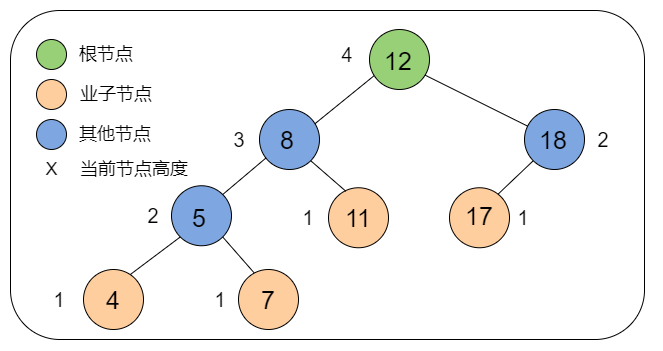

The diagram above was exported from draw.io. Its source (the exported page's mxGraphModel, read from the mxfile embedded in the PNG):
<mxGraphModel dx="834" dy="389" grid="1" gridSize="10" guides="1" tooltips="1" connect="1" arrows="1" fold="1" page="1" pageScale="1" pageWidth="827" pageHeight="1169" math="0" shadow="0">
  <root>
    <mxCell id="0" />
    <mxCell id="1" parent="0" />
    <mxCell id="9AFSHaZpDhMPzxpDsfW0-101" value="" style="rounded=1;whiteSpace=wrap;html=1;fillColor=#FFFFFF;" parent="1" vertex="1">
      <mxGeometry x="46" y="51" width="634" height="329" as="geometry" />
    </mxCell>
    <mxCell id="9AFSHaZpDhMPzxpDsfW0-60" value="" style="ellipse;whiteSpace=wrap;html=1;aspect=fixed;fillColor=#97D077;" parent="1" vertex="1">
      <mxGeometry x="405" y="70" width="60" height="60" as="geometry" />
    </mxCell>
    <mxCell id="9AFSHaZpDhMPzxpDsfW0-61" value="" style="ellipse;whiteSpace=wrap;html=1;aspect=fixed;fillColor=#7EA6E0;" parent="1" vertex="1">
      <mxGeometry x="295" y="150" width="60" height="60" as="geometry" />
    </mxCell>
    <mxCell id="9AFSHaZpDhMPzxpDsfW0-62" value="" style="ellipse;whiteSpace=wrap;html=1;aspect=fixed;fillColor=#7EA6E0;" parent="1" vertex="1">
      <mxGeometry x="560" y="150" width="60" height="60" as="geometry" />
    </mxCell>
    <mxCell id="9AFSHaZpDhMPzxpDsfW0-63" value="" style="ellipse;whiteSpace=wrap;html=1;aspect=fixed;fillColor=#7EA6E0;" parent="1" vertex="1">
      <mxGeometry x="207" y="226.25" width="60" height="60" as="geometry" />
    </mxCell>
    <mxCell id="9AFSHaZpDhMPzxpDsfW0-64" value="" style="ellipse;whiteSpace=wrap;html=1;aspect=fixed;fillColor=#FFCE9F;" parent="1" vertex="1">
      <mxGeometry x="364" y="228.25" width="60" height="60" as="geometry" />
    </mxCell>
    <mxCell id="9AFSHaZpDhMPzxpDsfW0-65" value="" style="endArrow=none;html=1;entryX=0.078;entryY=0.769;entryDx=0;entryDy=0;entryPerimeter=0;exitX=0.922;exitY=0.239;exitDx=0;exitDy=0;exitPerimeter=0;" parent="1" source="9AFSHaZpDhMPzxpDsfW0-61" target="9AFSHaZpDhMPzxpDsfW0-60" edge="1">
      <mxGeometry width="50" height="50" relative="1" as="geometry">
        <mxPoint x="345" y="166" as="sourcePoint" />
        <mxPoint x="365" y="120" as="targetPoint" />
      </mxGeometry>
    </mxCell>
    <mxCell id="9AFSHaZpDhMPzxpDsfW0-66" value="" style="endArrow=none;html=1;entryX=0.108;entryY=0.808;entryDx=0;entryDy=0;entryPerimeter=0;exitX=1;exitY=0;exitDx=0;exitDy=0;" parent="1" source="9AFSHaZpDhMPzxpDsfW0-63" target="9AFSHaZpDhMPzxpDsfW0-61" edge="1">
      <mxGeometry width="50" height="50" relative="1" as="geometry">
        <mxPoint x="258" y="235" as="sourcePoint" />
        <mxPoint x="342.57679656440365" y="210.0032034355964" as="targetPoint" />
      </mxGeometry>
    </mxCell>
    <mxCell id="9AFSHaZpDhMPzxpDsfW0-67" value="" style="endArrow=none;html=1;entryX=1;entryY=1;entryDx=0;entryDy=0;exitX=0.29;exitY=0.059;exitDx=0;exitDy=0;exitPerimeter=0;" parent="1" source="9AFSHaZpDhMPzxpDsfW0-64" target="9AFSHaZpDhMPzxpDsfW0-61" edge="1">
      <mxGeometry width="50" height="50" relative="1" as="geometry">
        <mxPoint x="316.21320343559785" y="258.78679656440215" as="sourcePoint" />
        <mxPoint x="363.7867965644009" y="211.21320343559916" as="targetPoint" />
      </mxGeometry>
    </mxCell>
    <mxCell id="9AFSHaZpDhMPzxpDsfW0-68" value="" style="endArrow=none;html=1;entryX=0.923;entryY=0.759;entryDx=0;entryDy=0;entryPerimeter=0;" parent="1" source="9AFSHaZpDhMPzxpDsfW0-62" target="9AFSHaZpDhMPzxpDsfW0-60" edge="1">
      <mxGeometry width="50" height="50" relative="1" as="geometry">
        <mxPoint x="398.10000000000014" y="170.98000000000002" as="sourcePoint" />
        <mxPoint x="453.78679656440363" y="131.2132034355966" as="targetPoint" />
      </mxGeometry>
    </mxCell>
    <mxCell id="9AFSHaZpDhMPzxpDsfW0-70" value="" style="endArrow=none;html=1;entryX=0;entryY=1;entryDx=0;entryDy=0;exitX=0.737;exitY=0.116;exitDx=0;exitDy=0;exitPerimeter=0;" parent="1" source="9AFSHaZpDhMPzxpDsfW0-94" target="9AFSHaZpDhMPzxpDsfW0-63" edge="1">
      <mxGeometry width="50" height="50" relative="1" as="geometry">
        <mxPoint x="180" y="290" as="sourcePoint" />
        <mxPoint x="245" y="250" as="targetPoint" />
      </mxGeometry>
    </mxCell>
    <mxCell id="9AFSHaZpDhMPzxpDsfW0-72" value="" style="endArrow=none;html=1;entryX=1;entryY=1;entryDx=0;entryDy=0;exitX=0.287;exitY=0.086;exitDx=0;exitDy=0;exitPerimeter=0;" parent="1" source="9AFSHaZpDhMPzxpDsfW0-95" target="9AFSHaZpDhMPzxpDsfW0-63" edge="1">
      <mxGeometry width="50" height="50" relative="1" as="geometry">
        <mxPoint x="278.05999999999995" y="291.44000000000005" as="sourcePoint" />
        <mxPoint x="273.7867965644035" y="281.2132034355965" as="targetPoint" />
      </mxGeometry>
    </mxCell>
    <mxCell id="9AFSHaZpDhMPzxpDsfW0-79" value="" style="endArrow=none;html=1;entryX=0;entryY=1;entryDx=0;entryDy=0;exitX=0.8;exitY=0.116;exitDx=0;exitDy=0;exitPerimeter=0;" parent="1" source="9AFSHaZpDhMPzxpDsfW0-92" target="9AFSHaZpDhMPzxpDsfW0-62" edge="1">
      <mxGeometry width="50" height="50" relative="1" as="geometry">
        <mxPoint x="465" y="230" as="sourcePoint" />
        <mxPoint x="486.2132034355965" y="131.21320343559648" as="targetPoint" />
      </mxGeometry>
    </mxCell>
    <mxCell id="9AFSHaZpDhMPzxpDsfW0-81" value="" style="ellipse;whiteSpace=wrap;html=1;aspect=fixed;fillColor=#97D077;" parent="1" vertex="1">
      <mxGeometry x="72" y="80" width="30" height="30" as="geometry" />
    </mxCell>
    <mxCell id="9AFSHaZpDhMPzxpDsfW0-82" value="" style="ellipse;whiteSpace=wrap;html=1;aspect=fixed;fillColor=#7EA6E0;" parent="1" vertex="1">
      <mxGeometry x="72" y="160" width="30" height="30" as="geometry" />
    </mxCell>
    <mxCell id="9AFSHaZpDhMPzxpDsfW0-83" value="&lt;span style=&quot;font-size: 25px&quot;&gt;12&lt;/span&gt;" style="text;html=1;strokeColor=none;fillColor=none;align=center;verticalAlign=middle;whiteSpace=wrap;rounded=0;" parent="1" vertex="1">
      <mxGeometry x="414" y="91" width="40" height="20" as="geometry" />
    </mxCell>
    <mxCell id="9AFSHaZpDhMPzxpDsfW0-84" value="&lt;span style=&quot;font-size: 25px&quot;&gt;8&lt;/span&gt;" style="text;html=1;strokeColor=none;fillColor=none;align=center;verticalAlign=middle;whiteSpace=wrap;rounded=0;" parent="1" vertex="1">
      <mxGeometry x="303" y="170" width="40" height="20" as="geometry" />
    </mxCell>
    <mxCell id="9AFSHaZpDhMPzxpDsfW0-85" value="&lt;span style=&quot;font-size: 25px&quot;&gt;5&lt;/span&gt;" style="text;html=1;strokeColor=none;fillColor=none;align=center;verticalAlign=middle;whiteSpace=wrap;rounded=0;" parent="1" vertex="1">
      <mxGeometry x="215" y="248.25" width="40" height="20" as="geometry" />
    </mxCell>
    <mxCell id="9AFSHaZpDhMPzxpDsfW0-86" value="&lt;span style=&quot;font-size: 25px&quot;&gt;11&lt;/span&gt;" style="text;html=1;strokeColor=none;fillColor=none;align=center;verticalAlign=middle;whiteSpace=wrap;rounded=0;" parent="1" vertex="1">
      <mxGeometry x="374" y="248.25" width="40" height="20" as="geometry" />
    </mxCell>
    <mxCell id="9AFSHaZpDhMPzxpDsfW0-87" value="&lt;span style=&quot;font-size: 25px&quot;&gt;18&lt;/span&gt;" style="text;html=1;strokeColor=none;fillColor=none;align=center;verticalAlign=middle;whiteSpace=wrap;rounded=0;" parent="1" vertex="1">
      <mxGeometry x="560" y="160" width="58" height="40" as="geometry" />
    </mxCell>
    <mxCell id="9AFSHaZpDhMPzxpDsfW0-88" value="&lt;font style=&quot;font-size: 18px&quot;&gt;根节点&lt;/font&gt;" style="text;html=1;strokeColor=none;fillColor=none;align=center;verticalAlign=middle;whiteSpace=wrap;rounded=0;" parent="1" vertex="1">
      <mxGeometry x="102" y="85" width="80" height="20" as="geometry" />
    </mxCell>
    <mxCell id="9AFSHaZpDhMPzxpDsfW0-89" value="&lt;font style=&quot;font-size: 18px&quot;&gt;其他节点&lt;/font&gt;" style="text;html=1;strokeColor=none;fillColor=none;align=center;verticalAlign=middle;whiteSpace=wrap;rounded=0;" parent="1" vertex="1">
      <mxGeometry x="102" y="165" width="98" height="20" as="geometry" />
    </mxCell>
    <mxCell id="9AFSHaZpDhMPzxpDsfW0-90" value="" style="ellipse;whiteSpace=wrap;html=1;aspect=fixed;fillColor=#FFCE9F;" parent="1" vertex="1">
      <mxGeometry x="72" y="120" width="30" height="30" as="geometry" />
    </mxCell>
    <mxCell id="9AFSHaZpDhMPzxpDsfW0-91" value="&lt;font style=&quot;font-size: 18px&quot;&gt;业子节点&lt;/font&gt;" style="text;html=1;strokeColor=none;fillColor=none;align=center;verticalAlign=middle;whiteSpace=wrap;rounded=0;" parent="1" vertex="1">
      <mxGeometry x="97" y="125" width="110" height="20" as="geometry" />
    </mxCell>
    <mxCell id="9AFSHaZpDhMPzxpDsfW0-92" value="" style="ellipse;whiteSpace=wrap;html=1;aspect=fixed;fillColor=#FFCE9F;" parent="1" vertex="1">
      <mxGeometry x="485" y="228.25" width="60" height="60" as="geometry" />
    </mxCell>
    <mxCell id="9AFSHaZpDhMPzxpDsfW0-93" value="&lt;span style=&quot;font-size: 25px&quot;&gt;17&lt;/span&gt;" style="text;html=1;strokeColor=none;fillColor=none;align=center;verticalAlign=middle;whiteSpace=wrap;rounded=0;" parent="1" vertex="1">
      <mxGeometry x="495" y="246.25" width="40" height="20" as="geometry" />
    </mxCell>
    <mxCell id="9AFSHaZpDhMPzxpDsfW0-94" value="" style="ellipse;whiteSpace=wrap;html=1;aspect=fixed;fillColor=#FFCE9F;" parent="1" vertex="1">
      <mxGeometry x="119" y="310" width="60" height="60" as="geometry" />
    </mxCell>
    <mxCell id="9AFSHaZpDhMPzxpDsfW0-95" value="" style="ellipse;whiteSpace=wrap;html=1;aspect=fixed;fillColor=#FFCE9F;" parent="1" vertex="1">
      <mxGeometry x="274" y="310" width="60" height="60" as="geometry" />
    </mxCell>
    <mxCell id="9AFSHaZpDhMPzxpDsfW0-96" value="&lt;span style=&quot;font-size: 25px&quot;&gt;4&lt;/span&gt;" style="text;html=1;strokeColor=none;fillColor=none;align=center;verticalAlign=middle;whiteSpace=wrap;rounded=0;" parent="1" vertex="1">
      <mxGeometry x="129" y="330" width="40" height="20" as="geometry" />
    </mxCell>
    <mxCell id="9AFSHaZpDhMPzxpDsfW0-98" value="&lt;span style=&quot;font-size: 25px&quot;&gt;7&lt;/span&gt;" style="text;html=1;strokeColor=none;fillColor=none;align=center;verticalAlign=middle;whiteSpace=wrap;rounded=0;" parent="1" vertex="1">
      <mxGeometry x="284" y="330" width="40" height="20" as="geometry" />
    </mxCell>
    <mxCell id="9AFSHaZpDhMPzxpDsfW0-102" value="&lt;font style=&quot;font-size: 20px&quot;&gt;2&lt;/font&gt;" style="text;html=1;strokeColor=none;fillColor=none;align=center;verticalAlign=middle;whiteSpace=wrap;rounded=0;" parent="1" vertex="1">
      <mxGeometry x="140" y="246.25" width="98" height="20" as="geometry" />
    </mxCell>
    <mxCell id="9AFSHaZpDhMPzxpDsfW0-105" value="&lt;font style=&quot;font-size: 20px&quot;&gt;1&lt;/font&gt;" style="text;html=1;strokeColor=none;fillColor=none;align=center;verticalAlign=middle;whiteSpace=wrap;rounded=0;" parent="1" vertex="1">
      <mxGeometry x="46" y="330" width="98" height="20" as="geometry" />
    </mxCell>
    <mxCell id="9AFSHaZpDhMPzxpDsfW0-106" value="&lt;font style=&quot;font-size: 20px&quot;&gt;1&lt;/font&gt;" style="text;html=1;strokeColor=none;fillColor=none;align=center;verticalAlign=middle;whiteSpace=wrap;rounded=0;" parent="1" vertex="1">
      <mxGeometry x="207" y="330" width="98" height="20" as="geometry" />
    </mxCell>
    <mxCell id="9AFSHaZpDhMPzxpDsfW0-107" value="&lt;font style=&quot;font-size: 20px&quot;&gt;1&lt;/font&gt;" style="text;html=1;strokeColor=none;fillColor=none;align=center;verticalAlign=middle;whiteSpace=wrap;rounded=0;" parent="1" vertex="1">
      <mxGeometry x="295" y="248.25" width="98" height="20" as="geometry" />
    </mxCell>
    <mxCell id="9AFSHaZpDhMPzxpDsfW0-108" value="&lt;font style=&quot;font-size: 20px&quot;&gt;1&lt;/font&gt;" style="text;html=1;strokeColor=none;fillColor=none;align=center;verticalAlign=middle;whiteSpace=wrap;rounded=0;" parent="1" vertex="1">
      <mxGeometry x="510" y="248.25" width="98" height="20" as="geometry" />
    </mxCell>
    <mxCell id="9AFSHaZpDhMPzxpDsfW0-109" value="&lt;font style=&quot;font-size: 20px&quot;&gt;3&lt;/font&gt;" style="text;html=1;strokeColor=none;fillColor=none;align=center;verticalAlign=middle;whiteSpace=wrap;rounded=0;" parent="1" vertex="1">
      <mxGeometry x="226" y="170" width="98" height="20" as="geometry" />
    </mxCell>
    <mxCell id="9AFSHaZpDhMPzxpDsfW0-110" value="&lt;font style=&quot;font-size: 20px&quot;&gt;2&lt;/font&gt;" style="text;html=1;strokeColor=none;fillColor=none;align=center;verticalAlign=middle;whiteSpace=wrap;rounded=0;" parent="1" vertex="1">
      <mxGeometry x="590" y="170" width="98" height="20" as="geometry" />
    </mxCell>
    <mxCell id="9AFSHaZpDhMPzxpDsfW0-111" value="&lt;font style=&quot;font-size: 20px&quot;&gt;4&lt;/font&gt;" style="text;html=1;strokeColor=none;fillColor=none;align=center;verticalAlign=middle;whiteSpace=wrap;rounded=0;" parent="1" vertex="1">
      <mxGeometry x="334" y="85" width="98" height="20" as="geometry" />
    </mxCell>
    <mxCell id="c_KwyEo55bIBz6e6Hb0t-1" value="&lt;font style=&quot;font-size: 18px&quot;&gt;当前节点高度&lt;/font&gt;" style="text;html=1;strokeColor=none;fillColor=none;align=center;verticalAlign=middle;whiteSpace=wrap;rounded=0;" vertex="1" parent="1">
      <mxGeometry x="111" y="200" width="118" height="20" as="geometry" />
    </mxCell>
    <mxCell id="c_KwyEo55bIBz6e6Hb0t-2" value="&lt;font style=&quot;font-size: 18px&quot;&gt;X&lt;/font&gt;" style="text;html=1;strokeColor=none;fillColor=none;align=center;verticalAlign=middle;whiteSpace=wrap;rounded=0;" vertex="1" parent="1">
      <mxGeometry x="67.5" y="200" width="39" height="20" as="geometry" />
    </mxCell>
  </root>
</mxGraphModel>